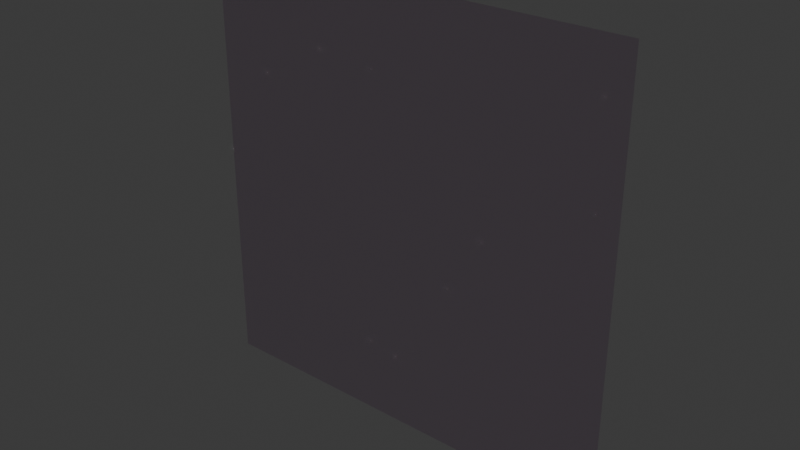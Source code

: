 # Source: SM_Env_Grass_Tall_Plane_01.blend  (saved by Blender 4.5.88; exported with 4.5.12 LTS)
import bpy
from mathutils import Matrix  # noqa: F401  (used for matrix-valued properties, if any)

bpy.ops.wm.read_factory_settings(use_empty=True)
scene = bpy.context.scene
scene.name = 'Scene'

# ---- collections
col_sm_env_grass_tall_plane_01 = bpy.data.collections.new('SM_Env_Grass_Tall_Plane_01'); scene.collection.children.link(col_sm_env_grass_tall_plane_01)

# ---- images (referenced by path relative to the original .blend; pixels are not part of the script)
import os
ASSET_DIR = os.environ.get("B2B_ASSET_DIR", "")  # directory of the original .blend (textures are referenced by path, not embedded)
HERE = os.path.dirname(os.path.abspath(__file__))  # packed textures are extracted next to this script under _unpacked/

def load_image(name, relpath, width, height, colorspace="sRGB"):
    """Load a texture the original file referenced (path relative to the .blend, or extracted next to this script)."""
    p = next((c for c in (os.path.join(HERE, relpath), os.path.join(ASSET_DIR, relpath)) if relpath and os.path.exists(c)), "")
    if p:
        img = bpy.data.images.load(p, check_existing=True)
        img.name = name
    else:  # same state as the original file: an image datablock whose file is absent (Cycles renders it pink)
        img = bpy.data.images.new(name, width, height)
        img.source = "FILE"
        img.filepath = "//" + (relpath or name)
    img.colorspace_settings.name = colorspace
    return img
img_file3535 = load_image('file3535', 'Grass_01.tga', 1024, 1024, 'sRGB')
img_file3535_001 = load_image('file3535.001', 'Grass_01.tga', 1024, 1024, 'Non-Color')

# ---- materials (node trees are filled in below, after node groups)
mat_grassshd14 = bpy.data.materials.new('grassSHD14')
mat_grassshd14.use_transparency_overlap = False
mat_grassshd14.show_transparent_back = False
mat_grassshd14.diffuse_color = (1.0, 1.0, 1.0, 1.0)
mat_grassshd14.roughness = 0.5528

# ---- material node trees
mat_grassshd14.use_nodes = True; mat_grassshd14.node_tree.nodes.clear()
_N = mat_grassshd14.node_tree.nodes; _L = mat_grassshd14.node_tree.links
n0 = _N.new('ShaderNodeBsdfPrincipled'); n0.name = 'Principled BSDF'; n0.location = (-200, 100)
n0.inputs[2].default_value = 0.5528
n0.inputs[27].default_value = (0.0, 0.0, 0.0, 1.0)
n0.inputs[28].default_value = 1.0
n1 = _N.new('ShaderNodeOutputMaterial'); n1.name = 'Material Output'; n1.location = (200, 100)
n2 = _N.new('ShaderNodeNormalMap'); n2.name = 'Normal Map'; n2.location = (-600, -600)
n2.label = 'Normal/Map'
n3 = _N.new('ShaderNodeTexImage'); n3.name = 'Image Texture'; n3.location = (-600, 300)
n3.image = img_file3535
n4 = _N.new('ShaderNodeTexImage'); n4.name = 'Image Texture.001'; n4.location = (-600, -300)
n4.image = img_file3535_001
_L.new(n0.outputs[0], n1.inputs[0])
_L.new(n2.outputs[0], n0.inputs[5])
_L.new(n3.outputs[0], n0.inputs[0])
_L.new(n4.outputs[0], n0.inputs[4])
n1.is_active_output = True

# ---- world
world_world = bpy.data.worlds.new('World'); scene.world = world_world
world_world.use_nodes = True; world_world.node_tree.nodes.clear()
_N = world_world.node_tree.nodes; _L = world_world.node_tree.links
n0 = _N.new('ShaderNodeOutputWorld'); n0.name = 'World Output'; n0.location = (200, 100)
n1 = _N.new('ShaderNodeBackground'); n1.name = 'Background'; n1.location = (-200, 100)
n1.inputs[0].default_value = (0.05088, 0.05088, 0.05088, 1.0)
_L.new(n1.outputs[0], n0.inputs[0])
n0.is_active_output = True
world_world.color = (0.05088, 0.05088, 0.05088)
world_world.sun_shadow_jitter_overblur = 0.0

# ---- meshes
me_mesh = bpy.data.meshes.new('Mesh')
me_mesh.from_pydata([(-50.0, -2.687, -2.22e-14), (50.0, -2.687, -2.22e-14), (-50.0, 97.31, 2.22e-14), (50.0, 97.31, 2.22e-14)], [], [(0, 2, 3, 1)])
me_mesh.polygons.foreach_set('use_smooth', [True] * 1)
_k = set([(0, 1), (0, 2), (1, 3), (2, 3)])
me_mesh.attributes.new('sharp_edge', 'BOOLEAN', 'EDGE').data.foreach_set('value', [ (min(e.vertices), max(e.vertices)) in _k for e in me_mesh.edges])
_uv = me_mesh.uv_layers.new(name='map1')
_uv.uv.foreach_set('vector', [0.01238, 0.01238, 0.01238, 0.9876, 0.9876, 0.9876, 0.9876, 0.01238])
_ca = me_mesh.color_attributes.new('red', 'BYTE_COLOR', 'CORNER')
_ca.data.foreach_set('color', [0.0006071, 0.0, 1.0, 1.0, 0.2086, 0.9647, 1.0, 1.0, 0.2086, 0.9647, 1.0, 1.0, 0.0006071, 0.0, 1.0, 1.0])
me_mesh.materials.append(mat_grassshd14)
me_mesh.update()
me_mesh.normals_split_custom_set([tuple(v) for v in zip(*[iter([-0.8009, 0.5933, 0.08145, -0.3444, 0.9388, 0.009923, 0.3442, 0.9388, -0.009971, 0.8009, 0.5933, -0.08145])] * 3)])

# ---- objects
ob_sm_env_grass_tall_plane_01 = bpy.data.objects.new('SM_Env_Grass_Tall_Plane_01', me_mesh)

# ---- transforms, parenting, visibility, modifiers, constraints
ob_sm_env_grass_tall_plane_01.location = (0.0, 0.0, 0.0)
ob_sm_env_grass_tall_plane_01.rotation_euler = (1.571, -0.0, 0.0)
ob_sm_env_grass_tall_plane_01.scale = (0.01, 0.01, 0.01)
ob_sm_env_grass_tall_plane_01.color = (0.8, 0.8, 0.8, 1.0)

# ---- collection membership
col_sm_env_grass_tall_plane_01.objects.link(ob_sm_env_grass_tall_plane_01)

# ---- scene / render settings (as saved in the file)
scene.frame_start = 1; scene.frame_end = 250; scene.frame_set(1)
scene.render.engine = 'BLENDER_EEVEE_NEXT'
bpy.context.view_layer.update()

# ---- added for rendering (the .blend has no active camera and no usable light): camera, sun
cam_auto = bpy.data.cameras.new('AutoCamera')
cam_auto.lens = 50.0
cam_auto.sensor_width = 36.0
cam_auto.clip_end = 1000.0
ob_auto_camera = bpy.data.objects.new('AutoCamera', cam_auto)
scene.collection.objects.link(ob_auto_camera)
ob_auto_camera.location = (1.30847, -1.57016, 1.5199)
ob_auto_camera.rotation_euler = (1.09748, -7.21219e-08, 0.694738)
scene.camera = ob_auto_camera
light_auto_sun = bpy.data.lights.new('AutoSun', 'SUN')
light_auto_sun.energy = 3.0
light_auto_sun.angle = 0.0523599
ob_auto_sun = bpy.data.objects.new('AutoSun', light_auto_sun)
scene.collection.objects.link(ob_auto_sun)
ob_auto_sun.rotation_euler = (0.872665, 0.174533, 0.523599)
bpy.context.view_layer.update()
